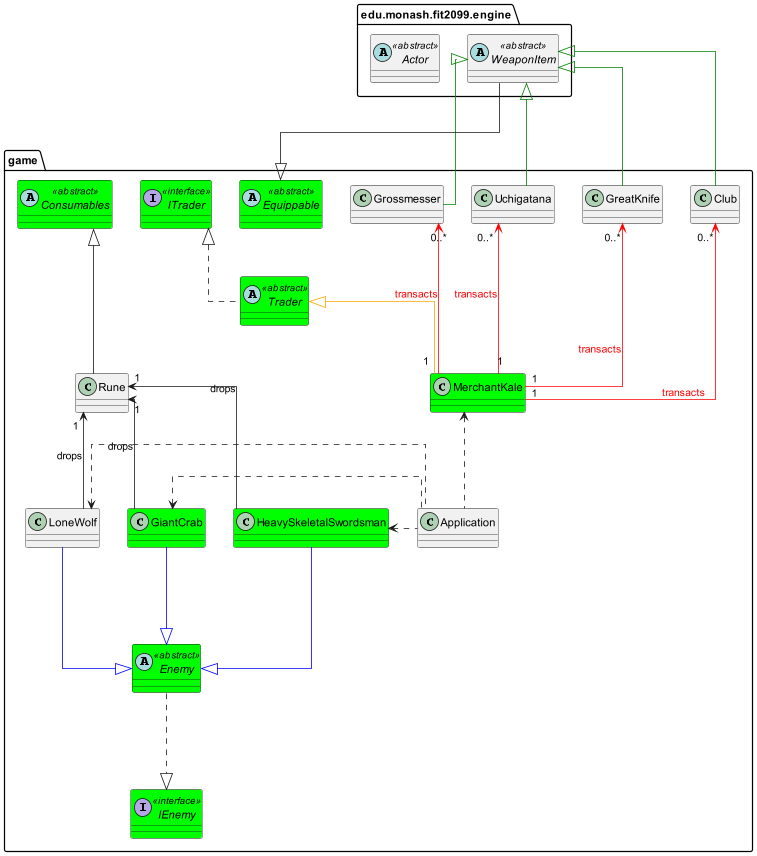

The diagram above was rendered by PlantUML. Its source (embedded in the PNG):
@startuml

skinparam linetype ortho
set namespaceSeparator none
'hide circle

package edu.monash.fit2099.engine {
    abstract class Actor <<abstract>>
    abstract class WeaponItem <<abstract>>
}

package game {

    'Enemies
    abstract class Enemy <<abstract>> #lime
    interface IEnemy <<interface>> #lime
    class HeavySkeletalSwordsman #lime
    class LoneWolf
    class GiantCrab #lime
    'Trader
    abstract class Trader <<abstract>> #lime
    interface ITrader <<interface>> #lime
    class MerchantKale #lime
    ' Things that can be picked up
    abstract class Consumables <<abstract>> #lime
    abstract class Equippable <<abstract>> #lime


    ' Driver Class
    class Application

    ' ===== Generalisations (Parent/Child) =====
    ' Trader is generalised by MerchantKale
    MerchantKale -u[#orange]-|> Trader

    ' Enemy is generalised by the enemies
    HeavySkeletalSwordsman --[#blue]-|> Enemy
    LoneWolf --[#blue]-|> Enemy
    GiantCrab --[#blue]-|> Enemy

    ' Different weapons who have a parent, WeaponItem
    Club -[#green]-|> WeaponItem
    GreatKnife --up[#green]-|> WeaponItem
    Uchigatana --up[#green]-|> WeaponItem
    Grossmesser --up[#green]-|> WeaponItem

    'Runes are Consumable
    Rune --up-|> Consumables

    'WeaponItem is Equippable
    WeaponItem --left-|> Equippable

    ' ===== Realisations (Interfaces) =====
    ' ITrader is realised by Trader
    Trader .up.|> ITrader

    ' IEnemy is realised by Enemy
    Enemy .down..|> IEnemy

    ' ===== Associations =====
    ' MerchantKale who trades weapons
    MerchantKale "1" --up[#red]-> "0..*" GreatKnife : <color:red>transacts
    MerchantKale "1" --up[#red]-> "0..*" Uchigatana : <color:red>transacts
    MerchantKale "1" --up[#red]-> "0..*" Club : <color:red>transacts
    MerchantKale "1" --up[#red]-> "0..*" Grossmesser : <color:red>transacts

    ' Enemies dropping Runes
    HeavySkeletalSwordsman --up-> "1" Rune : drops
    LoneWolf --up-> "1" Rune : drops
    GiantCrab --up-> "1" Rune : drops

    ' ===== Dependencies =====
    ' Application creates MerchantKale
    Application ..up.> MerchantKale

    ' Application creates Enemies
    Application .left..> HeavySkeletalSwordsman
    Application .left..> LoneWolf
    Application .left..> GiantCrab
}

@enduml